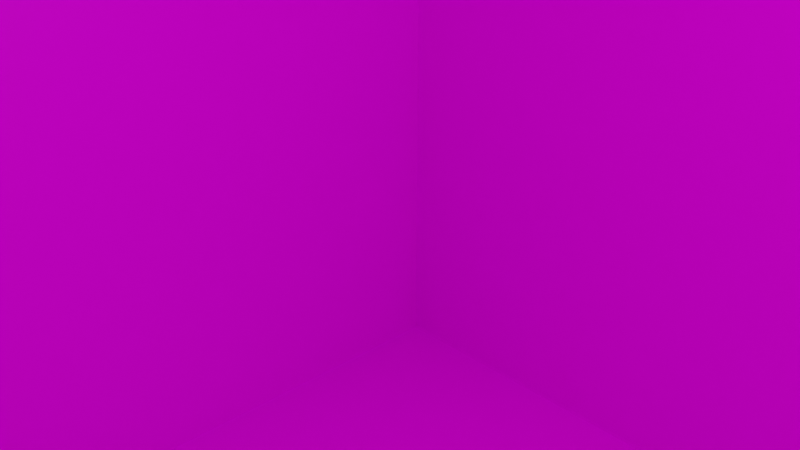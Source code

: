 # Source: 8.blend  (saved by Blender 2.82.7; exported with 4.5.12 LTS)
import bpy
from mathutils import Matrix  # noqa: F401  (used for matrix-valued properties, if any)

bpy.ops.wm.read_factory_settings(use_empty=True)
scene = bpy.context.scene
scene.name = 'Scene'

# ---- collections
col_collection = bpy.data.collections.new('Collection'); scene.collection.children.link(col_collection)

# ---- images (referenced by path relative to the original .blend; pixels are not part of the script)
import os
ASSET_DIR = os.environ.get("B2B_ASSET_DIR", "")  # directory of the original .blend (textures are referenced by path, not embedded)
HERE = os.path.dirname(os.path.abspath(__file__))  # packed textures are extracted next to this script under _unpacked/

def load_image(name, relpath, width, height, colorspace="sRGB"):
    """Load a texture the original file referenced (path relative to the .blend, or extracted next to this script)."""
    p = next((c for c in (os.path.join(HERE, relpath), os.path.join(ASSET_DIR, relpath)) if relpath and os.path.exists(c)), "")
    if p:
        img = bpy.data.images.load(p, check_existing=True)
        img.name = name
    else:  # same state as the original file: an image datablock whose file is absent (Cycles renders it pink)
        img = bpy.data.images.new(name, width, height)
        img.source = "FILE"
        img.filepath = "//" + (relpath or name)
    img.colorspace_settings.name = colorspace
    return img
img_8_png = load_image('8.PNG', '8.PNG', 1024, 1024, 'sRGB')

# ---- materials (node trees are filled in below, after node groups)
mat_mat8 = bpy.data.materials.new('mat8')
mat_mat8.alpha_threshold = 0.0
mat_mat8.use_transparent_shadow = False
mat_mat8.line_color = (0.0, 0.0, 0.0, 1.0)

# ---- material node trees
mat_mat8.use_nodes = True; mat_mat8.node_tree.nodes.clear()
_N = mat_mat8.node_tree.nodes; _L = mat_mat8.node_tree.links
n0 = _N.new('ShaderNodeOutputMaterial'); n0.name = 'Material Output'; n0.location = (300, 300)
n1 = _N.new('ShaderNodeBsdfPrincipled'); n1.name = 'Principled BSDF'; n1.location = (10, 300)
n1.distribution = 'GGX'
n1.subsurface_method = 'BURLEY'
n1.inputs[2].default_value = 0.4
n1.inputs[3].default_value = 1.45
n1.inputs[27].default_value = (0.0, 0.0, 0.0, 1.0)
n1.inputs[28].default_value = 1.0
n2 = _N.new('ShaderNodeTexImage'); n2.name = 'Image Texture'; n2.location = (-365, 86)
n2.image = img_8_png
_L.new(n1.outputs[0], n0.inputs[0])
_L.new(n2.outputs[0], n1.inputs[0])
n0.is_active_output = True

# ---- world
world_world = bpy.data.worlds.new('World'); scene.world = world_world
world_world.use_nodes = True; world_world.node_tree.nodes.clear()
_N = world_world.node_tree.nodes; _L = world_world.node_tree.links
n0 = _N.new('ShaderNodeOutputWorld'); n0.name = 'World Output'; n0.location = (300, 300)
n1 = _N.new('ShaderNodeBackground'); n1.name = 'Background'; n1.location = (10, 300)
n1.inputs[0].default_value = (0.05088, 0.05088, 0.05088, 1.0)
_L.new(n1.outputs[0], n0.inputs[0])
n0.is_active_output = True
world_world.color = (0.05088, 0.05088, 0.05088)
world_world.use_sun_shadow = False
world_world.sun_shadow_jitter_overblur = 0.0

# ---- cameras
cam_camera = bpy.data.cameras.new('Camera')
cam_camera.clip_end = 100.0
cam_camera.ortho_scale = 7.314

# ---- lights
light_light = bpy.data.lights.new('Light', 'POINT')
light_light.transmission_factor = 0.0
light_light.energy = 1000.0
light_light.shadow_soft_size = 0.1
light_light.shadow_maximum_resolution = 0.006
light_light.use_absolute_resolution = True

# ---- meshes
me_cube = bpy.data.meshes.new('Cube')
me_cube.from_pydata([(1.0, 1.0, 1.0), (1.0, 1.0, -1.0), (1.0, -1.0, 1.0), (1.0, -1.0, -1.0), (-1.0, 1.0, 1.0), (-1.0, 1.0, -1.0), (-1.0, -1.0, 1.0), (-1.0, -1.0, -1.0)], [], [(0, 4, 6, 2), (3, 2, 6, 7), (7, 6, 4, 5), (5, 1, 3, 7), (1, 0, 2, 3), (5, 4, 0, 1)])
_uv = me_cube.uv_layers.new(name='UVMap')
_uv.uv.foreach_set('vector', [0.625, 0.5, 0.875, 0.5, 0.875, 0.75, 0.625, 0.75, 0.375, 0.75, 0.625, 0.75, 0.625, 1.0, 0.375, 1.0, 0.375, 0.0, 0.625, 0.0, 0.625, 0.25, 0.375, 0.25, 0.125, 0.5, 0.375, 0.5, 0.375, 0.75, 0.125, 0.75, 0.375, 0.5, 0.625, 0.5, 0.625, 0.75, 0.375, 0.75, 0.375, 0.25, 0.625, 0.25, 0.625, 0.5, 0.375, 0.5])
me_cube.materials.append(mat_mat8)
me_cube.use_remesh_preserve_volume = False
me_cube.use_remesh_preserve_attributes = False
me_cube.use_mirror_vertex_groups = False
me_cube.update()

# ---- objects
ob_cube = bpy.data.objects.new('Cube', me_cube)
ob_light = bpy.data.objects.new('Light', light_light)
ob_camera = bpy.data.objects.new('Camera', cam_camera)

# ---- transforms, parenting, visibility, modifiers, constraints
ob_cube.location = (0.0, 0.0, 0.0)
ob_cube.scale = (10.0, 10.0, 10.0)
ob_cube.lock_rotations_4d = False
ob_cube.empty_display_type = 'ARROWS'
ob_cube.lineart.crease_threshold = 0.0
ob_light.location = (4.076, 1.005, 5.904)
ob_light.rotation_euler = (0.6503, 0.05522, 1.866)
ob_light.lock_rotations_4d = False
ob_light.empty_display_type = 'ARROWS'
ob_light.color = (0.0, 0.0, 0.0, 0.0)
ob_light.lineart.crease_threshold = 0.0
ob_camera.location = (7.359, -6.926, 4.958)
ob_camera.rotation_euler = (1.109, 0.0, 0.8149)
ob_camera.lock_rotations_4d = False
ob_camera.empty_display_type = 'ARROWS'
ob_camera.color = (0.0, 0.0, 0.0, 0.0)
ob_camera.display_type = 'WIRE'
ob_camera.lineart.crease_threshold = 0.0

# ---- collection membership
col_collection.objects.link(ob_cube)
col_collection.objects.link(ob_light)
col_collection.objects.link(ob_camera)

# ---- scene / render settings (as saved in the file)
scene.camera = ob_camera
scene.frame_start = 1; scene.frame_end = 250; scene.frame_set(1)
scene.render.engine = 'BLENDER_EEVEE_NEXT'
scene.cycles.use_denoising = False
scene.cycles.samples = 128
scene.cycles.sampling_pattern = 'TABULATED_SOBOL'
scene.cycles.use_adaptive_sampling = False
scene.cycles.use_light_tree = False
scene.view_settings.view_transform = 'Filmic'
bpy.context.view_layer.update()
